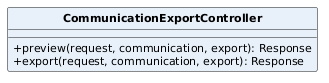

The diagram above was rendered by PlantUML. Its source (embedded in the PNG):
@startuml
skinparam classAttributeIconSize 0
skinparam classFontStyle bold
skinparam classFontSize 13
skinparam classAttributeFontSize 11
skinparam shadowing false
hide circle
class CommunicationExportController #E8F1FA {
  +preview(request, communication, export): Response
  +export(request, communication, export): Response
}
@enduml